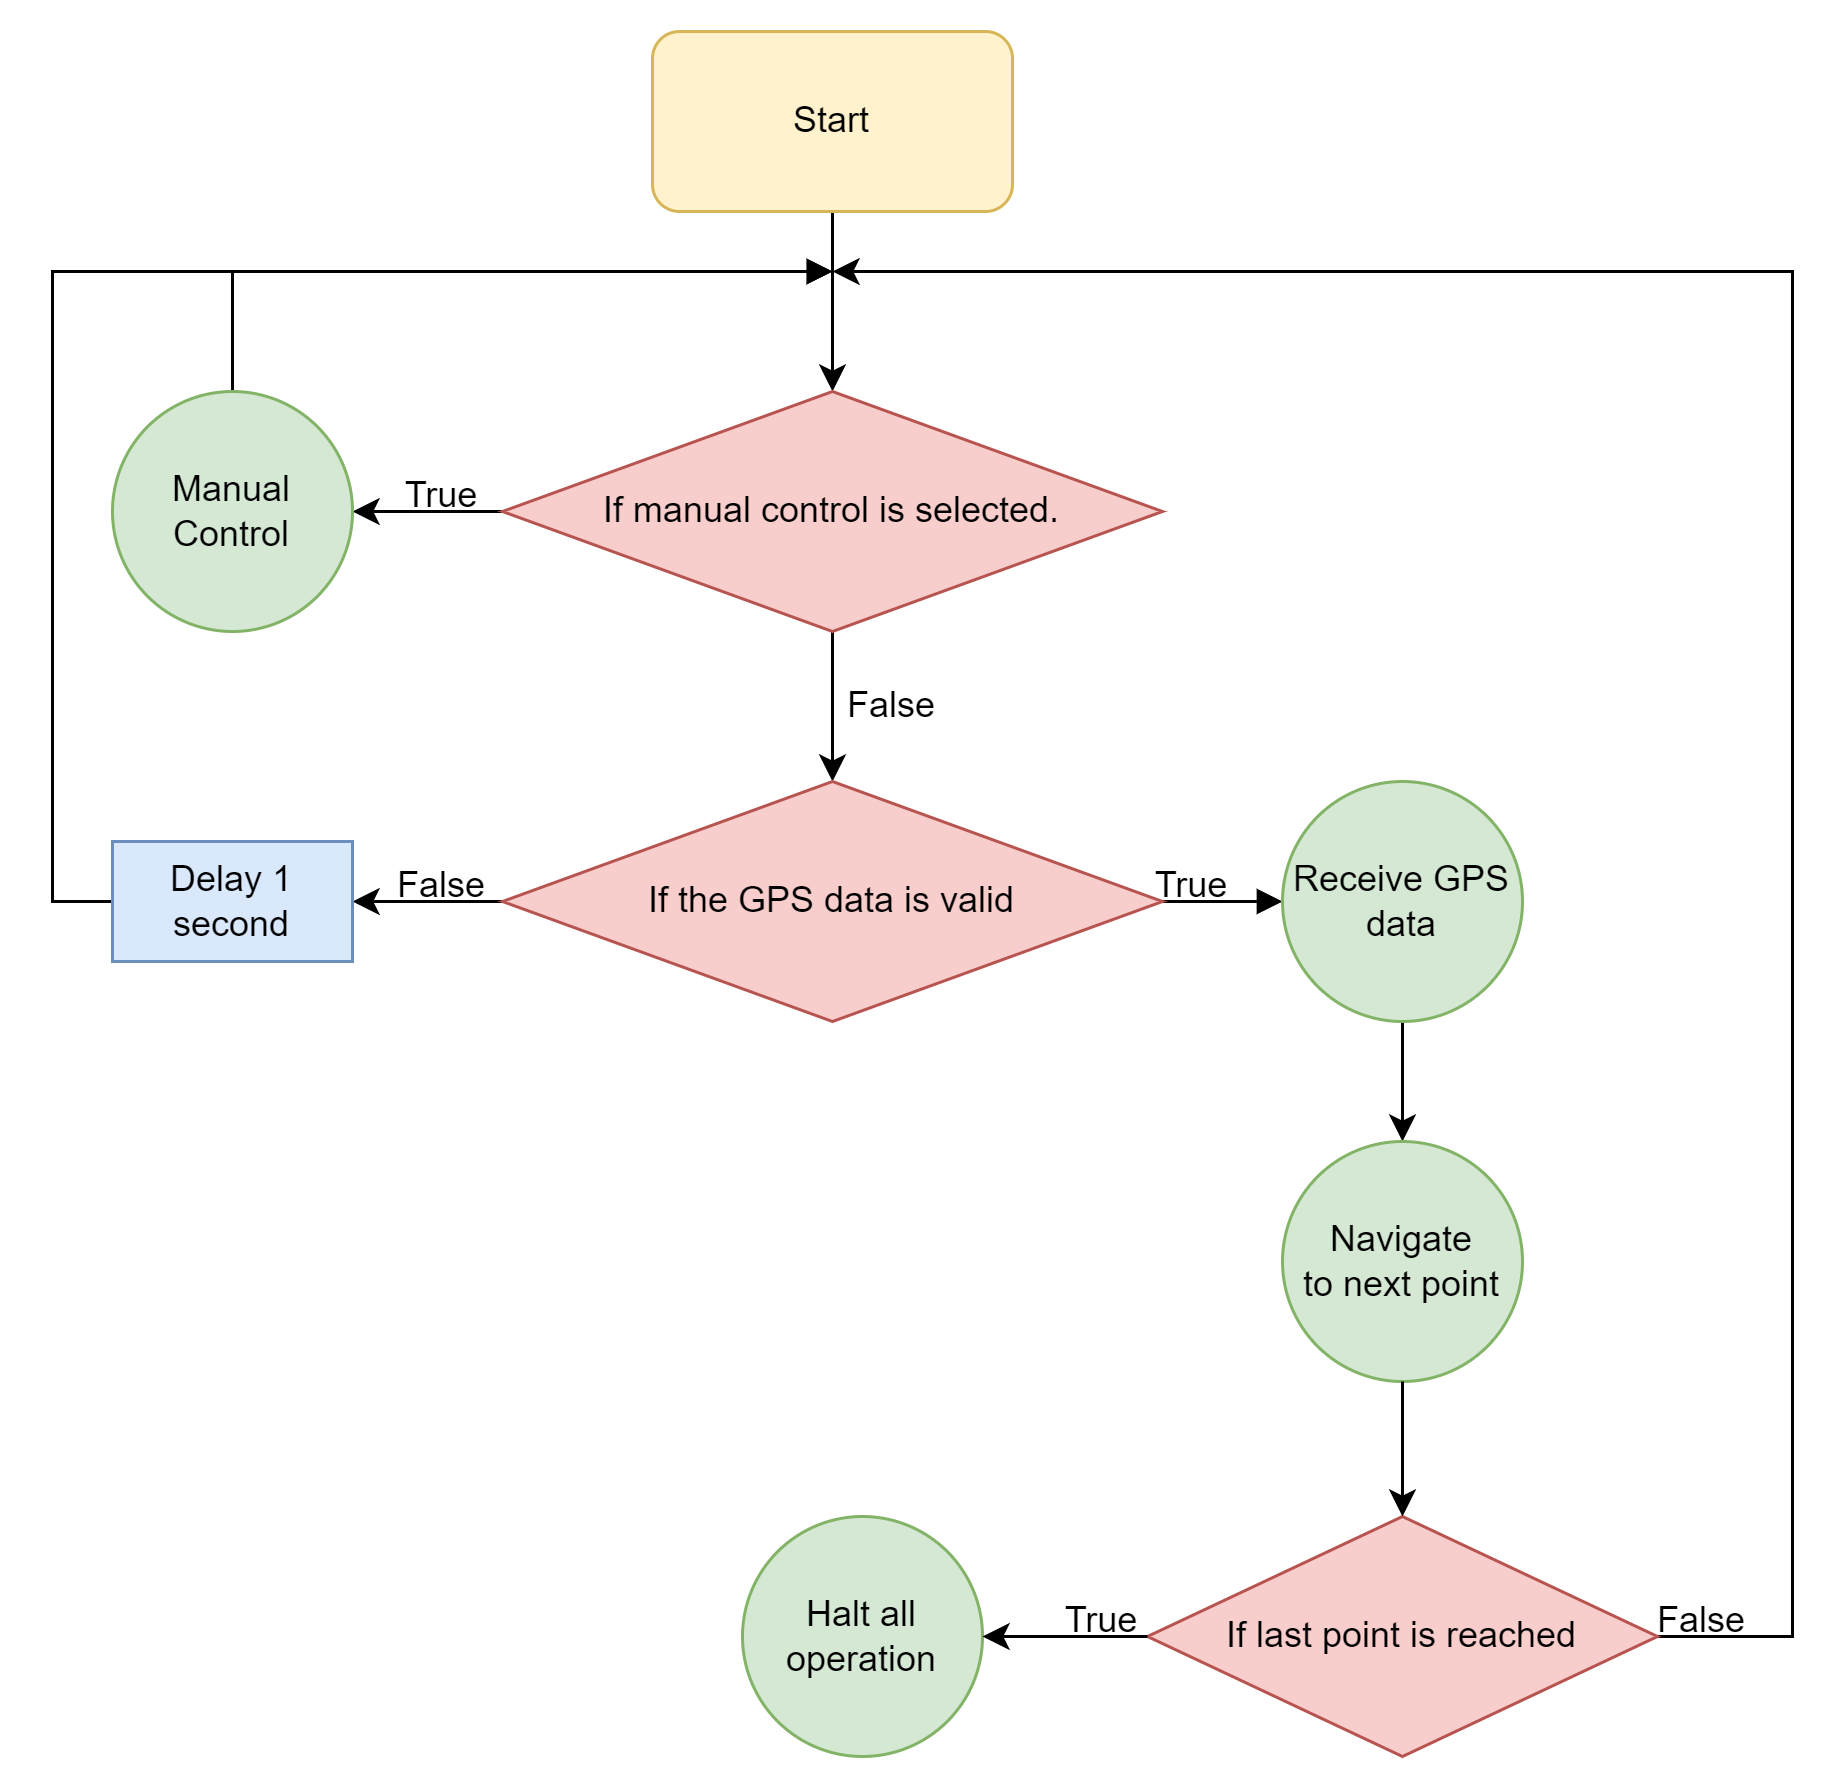

The diagram above was exported from draw.io. Its source (the exported page's mxGraphModel, read from the mxfile embedded in the PNG):
<mxGraphModel dx="1185" dy="628" grid="1" gridSize="10" guides="1" tooltips="1" connect="1" arrows="1" fold="1" page="1" pageScale="1" pageWidth="827" pageHeight="1169" math="0" shadow="0">
  <root>
    <mxCell id="0" />
    <mxCell id="1" parent="0" />
    <mxCell id="BjXYllguIapxkvN7TPP7-26" value="" style="edgeStyle=orthogonalEdgeStyle;rounded=0;orthogonalLoop=1;jettySize=auto;html=1;" edge="1" parent="1" source="BjXYllguIapxkvN7TPP7-1" target="BjXYllguIapxkvN7TPP7-2">
      <mxGeometry relative="1" as="geometry" />
    </mxCell>
    <mxCell id="BjXYllguIapxkvN7TPP7-1" value="Start" style="rounded=1;whiteSpace=wrap;html=1;fillColor=#fff2cc;strokeColor=#d6b656;" vertex="1" parent="1">
      <mxGeometry x="320" y="40" width="120" height="60" as="geometry" />
    </mxCell>
    <mxCell id="BjXYllguIapxkvN7TPP7-4" value="" style="edgeStyle=orthogonalEdgeStyle;rounded=0;orthogonalLoop=1;jettySize=auto;html=1;" edge="1" parent="1" source="BjXYllguIapxkvN7TPP7-2" target="BjXYllguIapxkvN7TPP7-3">
      <mxGeometry relative="1" as="geometry" />
    </mxCell>
    <mxCell id="BjXYllguIapxkvN7TPP7-8" value="" style="edgeStyle=orthogonalEdgeStyle;rounded=0;orthogonalLoop=1;jettySize=auto;html=1;" edge="1" parent="1" source="BjXYllguIapxkvN7TPP7-2" target="BjXYllguIapxkvN7TPP7-7">
      <mxGeometry relative="1" as="geometry" />
    </mxCell>
    <mxCell id="BjXYllguIapxkvN7TPP7-2" value="If manual control is selected." style="rhombus;whiteSpace=wrap;html=1;fillColor=#f8cecc;strokeColor=#b85450;" vertex="1" parent="1">
      <mxGeometry x="270" y="160" width="220" height="80" as="geometry" />
    </mxCell>
    <mxCell id="BjXYllguIapxkvN7TPP7-38" style="edgeStyle=orthogonalEdgeStyle;rounded=0;orthogonalLoop=1;jettySize=auto;html=1;endArrow=block;endFill=1;" edge="1" parent="1" source="BjXYllguIapxkvN7TPP7-3">
      <mxGeometry relative="1" as="geometry">
        <mxPoint x="380" y="120" as="targetPoint" />
        <Array as="points">
          <mxPoint x="180" y="120" />
        </Array>
      </mxGeometry>
    </mxCell>
    <mxCell id="BjXYllguIapxkvN7TPP7-3" value="Manual Control" style="ellipse;whiteSpace=wrap;html=1;aspect=fixed;fillColor=#d5e8d4;strokeColor=#82b366;" vertex="1" parent="1">
      <mxGeometry x="140" y="160" width="80" height="80" as="geometry" />
    </mxCell>
    <mxCell id="BjXYllguIapxkvN7TPP7-5" value="True" style="text;html=1;strokeColor=none;fillColor=none;align=center;verticalAlign=middle;whiteSpace=wrap;rounded=0;" vertex="1" parent="1">
      <mxGeometry x="220" y="180" width="60" height="30" as="geometry" />
    </mxCell>
    <mxCell id="BjXYllguIapxkvN7TPP7-11" value="" style="edgeStyle=orthogonalEdgeStyle;rounded=0;orthogonalLoop=1;jettySize=auto;html=1;" edge="1" parent="1" source="BjXYllguIapxkvN7TPP7-7" target="BjXYllguIapxkvN7TPP7-9">
      <mxGeometry relative="1" as="geometry" />
    </mxCell>
    <mxCell id="BjXYllguIapxkvN7TPP7-36" value="" style="edgeStyle=orthogonalEdgeStyle;rounded=0;orthogonalLoop=1;jettySize=auto;html=1;endArrow=block;endFill=1;" edge="1" parent="1" source="BjXYllguIapxkvN7TPP7-7" target="BjXYllguIapxkvN7TPP7-14">
      <mxGeometry relative="1" as="geometry" />
    </mxCell>
    <mxCell id="BjXYllguIapxkvN7TPP7-7" value="If the GPS data is valid" style="rhombus;whiteSpace=wrap;html=1;fillColor=#f8cecc;strokeColor=#b85450;" vertex="1" parent="1">
      <mxGeometry x="270" y="290" width="220" height="80" as="geometry" />
    </mxCell>
    <mxCell id="BjXYllguIapxkvN7TPP7-39" style="edgeStyle=orthogonalEdgeStyle;rounded=0;orthogonalLoop=1;jettySize=auto;html=1;endArrow=block;endFill=1;" edge="1" parent="1" source="BjXYllguIapxkvN7TPP7-9">
      <mxGeometry relative="1" as="geometry">
        <mxPoint x="380" y="120" as="targetPoint" />
        <Array as="points">
          <mxPoint x="120" y="330" />
          <mxPoint x="120" y="120" />
        </Array>
      </mxGeometry>
    </mxCell>
    <mxCell id="BjXYllguIapxkvN7TPP7-9" value="Delay 1 second" style="rounded=0;whiteSpace=wrap;html=1;fillColor=#dae8fc;strokeColor=#6c8ebf;" vertex="1" parent="1">
      <mxGeometry x="140" y="310" width="80" height="40" as="geometry" />
    </mxCell>
    <mxCell id="BjXYllguIapxkvN7TPP7-12" value="False" style="text;html=1;strokeColor=none;fillColor=none;align=center;verticalAlign=middle;whiteSpace=wrap;rounded=0;" vertex="1" parent="1">
      <mxGeometry x="370" y="250" width="60" height="30" as="geometry" />
    </mxCell>
    <mxCell id="BjXYllguIapxkvN7TPP7-13" value="False" style="text;html=1;strokeColor=none;fillColor=none;align=center;verticalAlign=middle;whiteSpace=wrap;rounded=0;" vertex="1" parent="1">
      <mxGeometry x="220" y="310" width="60" height="30" as="geometry" />
    </mxCell>
    <mxCell id="BjXYllguIapxkvN7TPP7-18" value="" style="edgeStyle=orthogonalEdgeStyle;rounded=0;orthogonalLoop=1;jettySize=auto;html=1;" edge="1" parent="1" source="BjXYllguIapxkvN7TPP7-14" target="BjXYllguIapxkvN7TPP7-15">
      <mxGeometry relative="1" as="geometry" />
    </mxCell>
    <mxCell id="BjXYllguIapxkvN7TPP7-14" value="Receive GPS data" style="ellipse;whiteSpace=wrap;html=1;aspect=fixed;fillColor=#d5e8d4;strokeColor=#82b366;" vertex="1" parent="1">
      <mxGeometry x="530" y="290" width="80" height="80" as="geometry" />
    </mxCell>
    <mxCell id="BjXYllguIapxkvN7TPP7-24" value="True" style="text;html=1;strokeColor=none;fillColor=none;align=center;verticalAlign=middle;whiteSpace=wrap;rounded=0;" vertex="1" parent="1">
      <mxGeometry x="470" y="310" width="60" height="30" as="geometry" />
    </mxCell>
    <mxCell id="BjXYllguIapxkvN7TPP7-15" value="Navigate&lt;br&gt;to next point" style="ellipse;whiteSpace=wrap;html=1;aspect=fixed;fillColor=#d5e8d4;strokeColor=#82b366;" vertex="1" parent="1">
      <mxGeometry x="530" y="410" width="80" height="80" as="geometry" />
    </mxCell>
    <mxCell id="BjXYllguIapxkvN7TPP7-20" style="edgeStyle=orthogonalEdgeStyle;rounded=0;orthogonalLoop=1;jettySize=auto;html=1;" edge="1" parent="1" source="BjXYllguIapxkvN7TPP7-16">
      <mxGeometry relative="1" as="geometry">
        <mxPoint x="380" y="120" as="targetPoint" />
        <Array as="points">
          <mxPoint x="700" y="575" />
          <mxPoint x="700" y="120" />
        </Array>
      </mxGeometry>
    </mxCell>
    <mxCell id="BjXYllguIapxkvN7TPP7-16" value="If last point is reached" style="rhombus;whiteSpace=wrap;html=1;fillColor=#f8cecc;strokeColor=#b85450;" vertex="1" parent="1">
      <mxGeometry x="485" y="535" width="170" height="80" as="geometry" />
    </mxCell>
    <mxCell id="BjXYllguIapxkvN7TPP7-21" value="False" style="text;html=1;strokeColor=none;fillColor=none;align=center;verticalAlign=middle;whiteSpace=wrap;rounded=0;" vertex="1" parent="1">
      <mxGeometry x="640" y="555" width="60" height="30" as="geometry" />
    </mxCell>
    <mxCell id="BjXYllguIapxkvN7TPP7-22" value="Halt all operation" style="ellipse;whiteSpace=wrap;html=1;aspect=fixed;fillColor=#d5e8d4;strokeColor=#82b366;" vertex="1" parent="1">
      <mxGeometry x="350" y="535" width="80" height="80" as="geometry" />
    </mxCell>
    <mxCell id="BjXYllguIapxkvN7TPP7-25" value="True" style="text;html=1;strokeColor=none;fillColor=none;align=center;verticalAlign=middle;whiteSpace=wrap;rounded=0;" vertex="1" parent="1">
      <mxGeometry x="440" y="555" width="60" height="30" as="geometry" />
    </mxCell>
    <mxCell id="BjXYllguIapxkvN7TPP7-19" value="" style="edgeStyle=orthogonalEdgeStyle;rounded=0;orthogonalLoop=1;jettySize=auto;html=1;" edge="1" parent="1" source="BjXYllguIapxkvN7TPP7-15" target="BjXYllguIapxkvN7TPP7-16">
      <mxGeometry relative="1" as="geometry" />
    </mxCell>
    <mxCell id="BjXYllguIapxkvN7TPP7-23" value="" style="edgeStyle=orthogonalEdgeStyle;rounded=0;orthogonalLoop=1;jettySize=auto;html=1;" edge="1" parent="1" source="BjXYllguIapxkvN7TPP7-16" target="BjXYllguIapxkvN7TPP7-22">
      <mxGeometry relative="1" as="geometry" />
    </mxCell>
  </root>
</mxGraphModel>